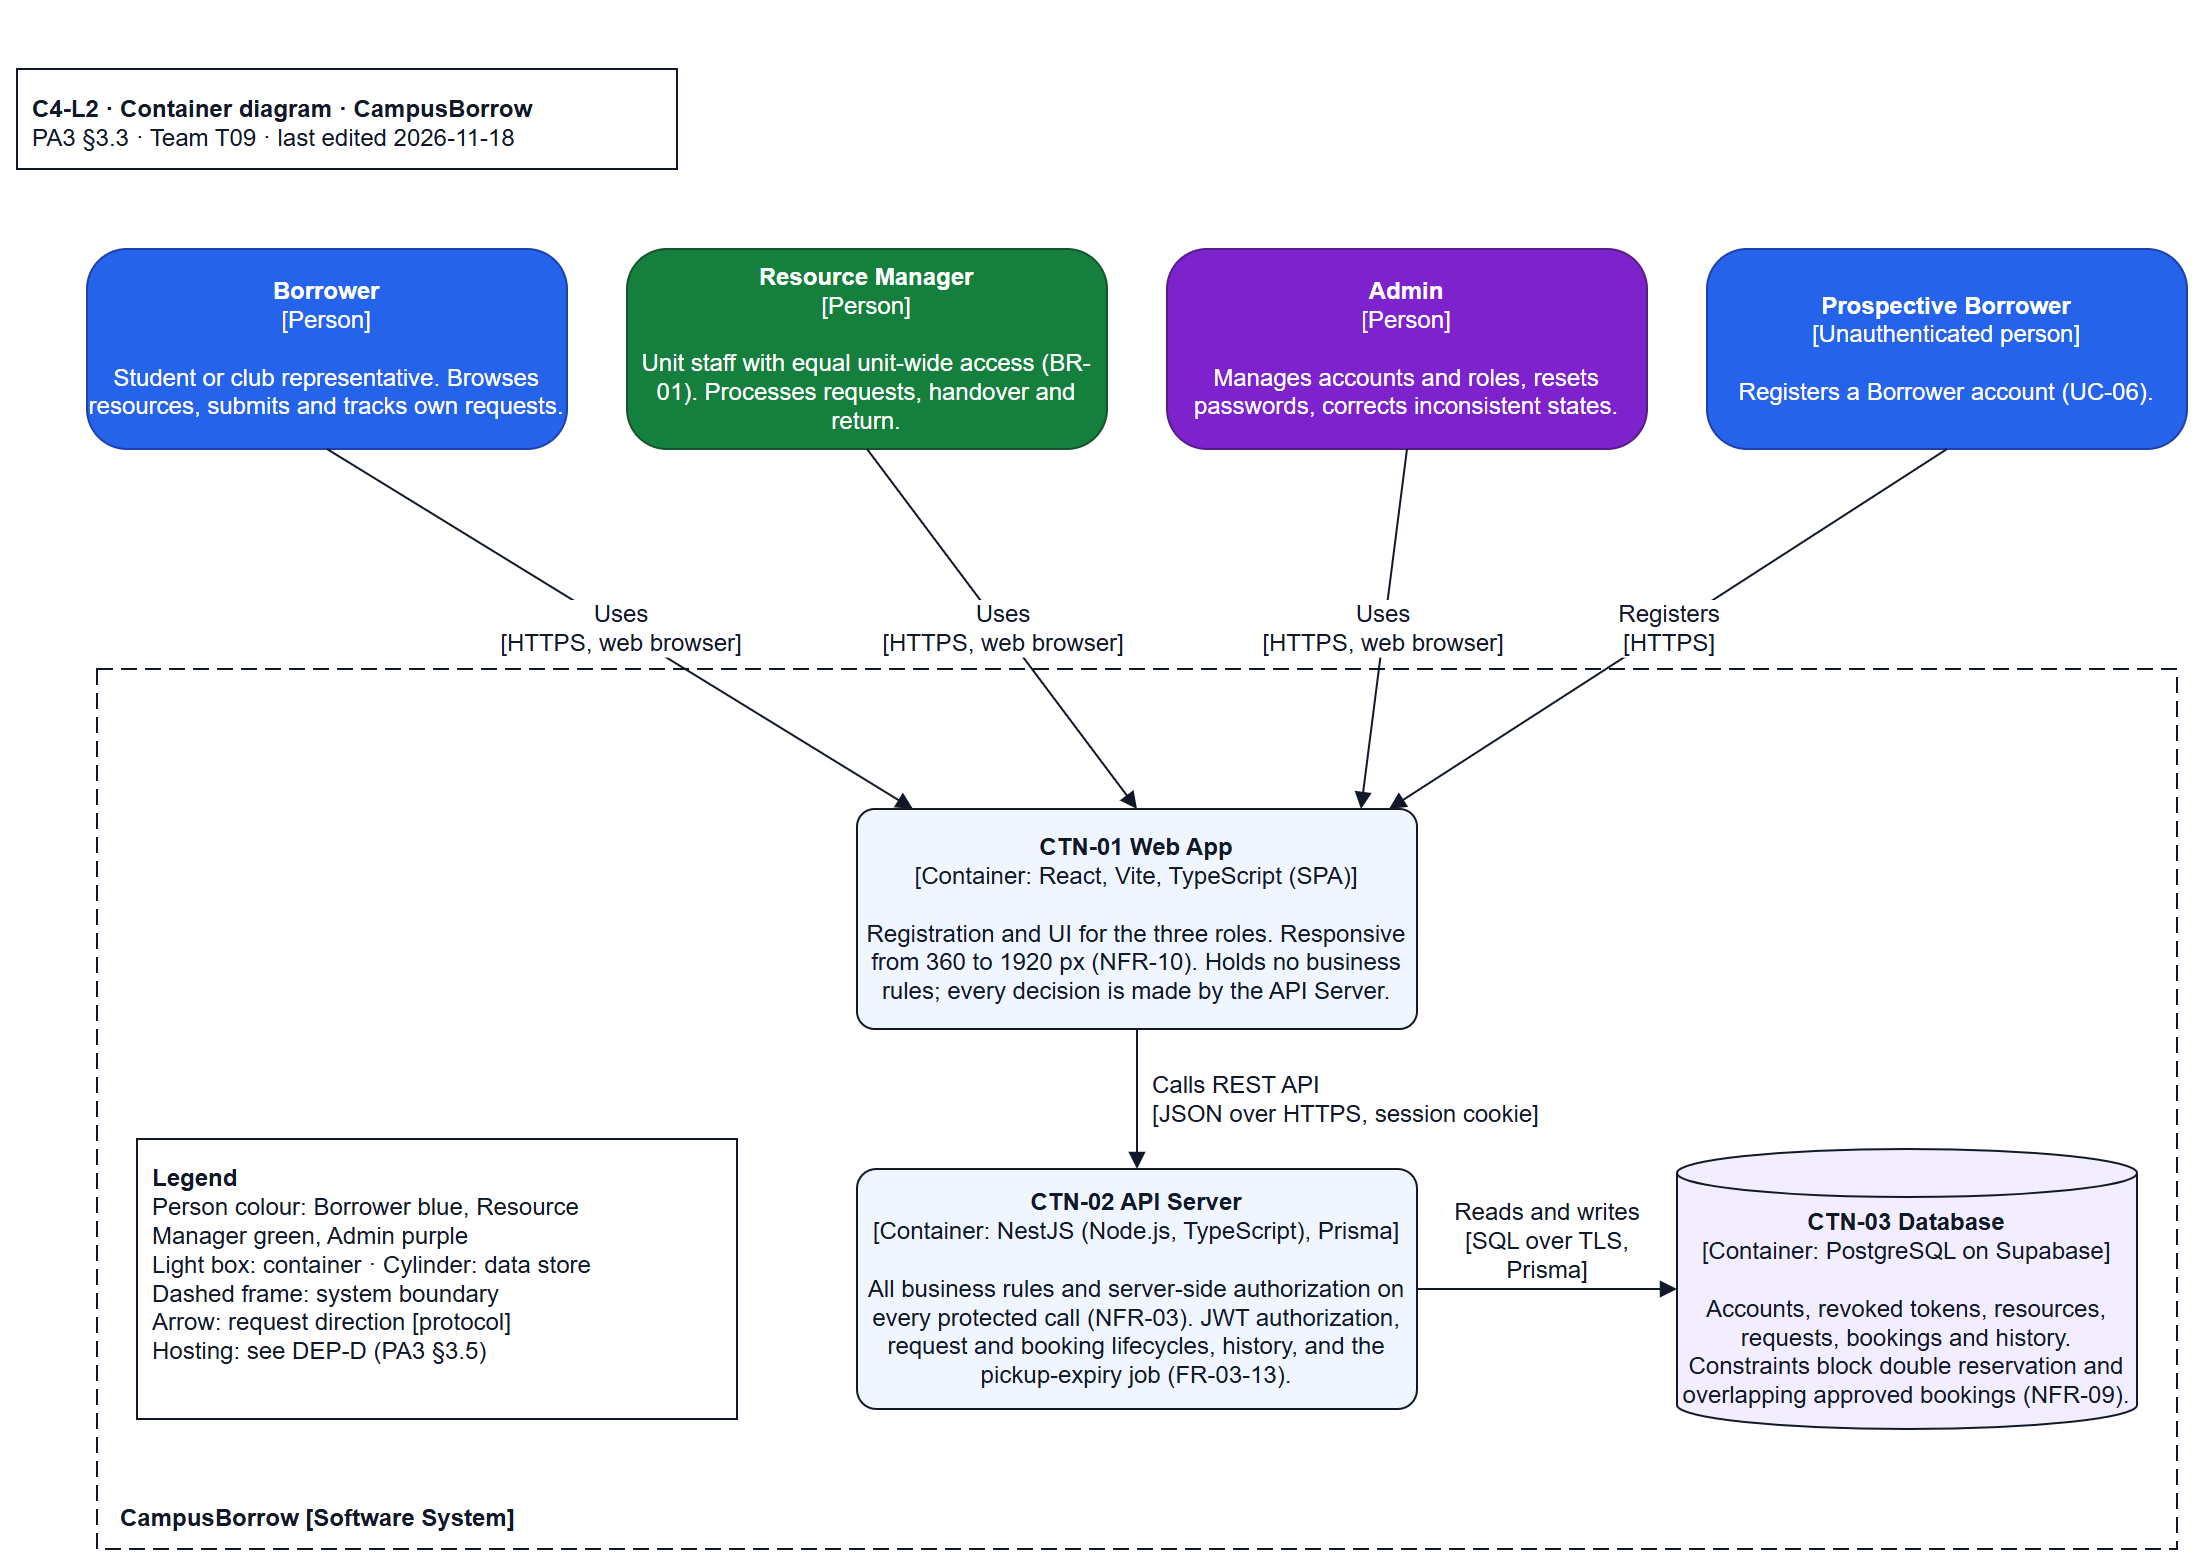

The diagram above was exported from draw.io. Its source (the exported page's mxGraphModel, read from the mxfile embedded in the PNG):
<mxGraphModel dx="1200" dy="900" grid="1" gridSize="10" guides="1" tooltips="1" connect="1" arrows="1" fold="1" page="1" pageScale="1" pageWidth="1169" pageHeight="827" background="#FFFFFF" math="0" shadow="0">
  <root>
    <mxCell id="0" />
    <mxCell id="1" parent="0" />
    <mxCell id="title" value="&lt;b&gt;C4-L2 · Container diagram · CampusBorrow&lt;/b&gt;&lt;br&gt;PA3 §3.3 · Team T09 · last edited 2026-11-18" style="text;html=1;align=left;verticalAlign=top;fontFamily=Arial;fontSize=12;fontColor=#111827;strokeColor=#111827;fillColor=#FFFFFF;spacing=8;" vertex="1" parent="1">
      <mxGeometry x="20" y="20" width="330" height="50" as="geometry" />
    </mxCell>
    <mxCell id="p-borrower" value="&lt;b&gt;Borrower&lt;/b&gt;&lt;br&gt;[Person]&lt;br&gt;&lt;br&gt;Student or club representative. Browses resources, submits and tracks own requests." style="rounded=1;arcSize=20;whiteSpace=wrap;html=1;fontFamily=Arial;fontSize=12;fillColor=#2563EB;strokeColor=#1E40AF;fontColor=#FFFFFF;" vertex="1" parent="1">
      <mxGeometry x="55" y="110" width="240" height="100" as="geometry" />
    </mxCell>
    <mxCell id="p-rm" value="&lt;b&gt;Resource Manager&lt;/b&gt;&lt;br&gt;[Person]&lt;br&gt;&lt;br&gt;Unit staff with equal unit-wide access (BR-01). Processes requests, handover and return." style="rounded=1;arcSize=20;whiteSpace=wrap;html=1;fontFamily=Arial;fontSize=12;fillColor=#15803D;strokeColor=#14532D;fontColor=#FFFFFF;" vertex="1" parent="1">
      <mxGeometry x="325" y="110" width="240" height="100" as="geometry" />
    </mxCell>
    <mxCell id="p-admin" value="&lt;b&gt;Admin&lt;/b&gt;&lt;br&gt;[Person]&lt;br&gt;&lt;br&gt;Manages accounts and roles, resets passwords, corrects inconsistent states." style="rounded=1;arcSize=20;whiteSpace=wrap;html=1;fontFamily=Arial;fontSize=12;fillColor=#7E22CE;strokeColor=#581C87;fontColor=#FFFFFF;" vertex="1" parent="1">
      <mxGeometry x="595" y="110" width="240" height="100" as="geometry" />
    </mxCell>
    <mxCell id="boundary" value="CampusBorrow [Software System]" style="rounded=0;whiteSpace=wrap;html=1;dashed=1;dashPattern=8 4;fillColor=none;strokeColor=#111827;fontFamily=Arial;fontSize=12;fontStyle=1;fontColor=#111827;verticalAlign=bottom;align=left;spacingLeft=10;spacingBottom=6;container=1;pointerEvents=0;" vertex="1" parent="1">
      <mxGeometry x="60" y="320" width="1040" height="440" as="geometry" />
    </mxCell>
    <mxCell id="ctn01" value="&lt;b&gt;CTN-01 Web App&lt;/b&gt;&lt;br&gt;[Container: React, Vite, TypeScript (SPA)]&lt;br&gt;&lt;br&gt;Registration and UI for the three roles. Responsive from 360 to 1920 px (NFR-10). Holds no business rules; every decision is made by the API Server." style="rounded=1;arcSize=8;whiteSpace=wrap;html=1;fontFamily=Arial;fontSize=12;fillColor=#EFF6FF;strokeColor=#111827;fontColor=#111827;" vertex="1" parent="boundary">
      <mxGeometry x="380" y="70" width="280" height="110" as="geometry" />
    </mxCell>
    <mxCell id="ctn02" value="&lt;b&gt;CTN-02 API Server&lt;/b&gt;&lt;br&gt;[Container: NestJS (Node.js, TypeScript), Prisma]&lt;br&gt;&lt;br&gt;All business rules and server-side authorization on every protected call (NFR-03). JWT authorization, request and booking lifecycles, history, and the pickup-expiry job (FR-03-13)." style="rounded=1;arcSize=8;whiteSpace=wrap;html=1;fontFamily=Arial;fontSize=12;fillColor=#EFF6FF;strokeColor=#111827;fontColor=#111827;" vertex="1" parent="boundary">
      <mxGeometry x="380" y="250" width="280" height="120" as="geometry" />
    </mxCell>
    <mxCell id="ctn03" value="&lt;b&gt;CTN-03 Database&lt;/b&gt;&lt;br&gt;[Container: PostgreSQL on Supabase]&lt;br&gt;&lt;br&gt;Accounts, revoked tokens, resources, requests, bookings and history. Constraints block double reservation and overlapping approved bookings (NFR-09)." style="shape=cylinder3;whiteSpace=wrap;html=1;boundedLbl=1;backgroundOutline=1;size=12;fontFamily=Arial;fontSize=12;fillColor=#F3EEFF;strokeColor=#111827;fontColor=#111827;" vertex="1" parent="boundary">
      <mxGeometry x="790" y="240" width="230" height="140" as="geometry" />
    </mxCell>
    <mxCell id="legend" value="&lt;b&gt;Legend&lt;/b&gt;&lt;br&gt;Person colour: Borrower blue, Resource&lt;br&gt;Manager green, Admin purple&lt;br&gt;Light box: container · Cylinder: data store&lt;br&gt;Dashed frame: system boundary&lt;br&gt;Arrow: request direction [protocol]&lt;br&gt;Hosting: see DEP-D (PA3 §3.5)" style="text;html=1;align=left;verticalAlign=top;fontFamily=Arial;fontSize=12;fontColor=#111827;strokeColor=#111827;fillColor=#FFFFFF;spacing=8;" vertex="1" parent="boundary">
      <mxGeometry x="20" y="235" width="300" height="140" as="geometry" />
    </mxCell>
    <mxCell id="e-b" value="Uses&lt;br&gt;[HTTPS, web browser]" style="html=1;strokeColor=#111827;fontFamily=Arial;fontSize=12;fontColor=#111827;endArrow=block;endFill=1;labelBackgroundColor=#FFFFFF;exitX=0.5;exitY=1;entryX=0.1;entryY=0;" edge="1" parent="1" source="p-borrower" target="ctn01">
      <mxGeometry relative="1" as="geometry" />
    </mxCell>
    <mxCell id="e-rm" value="Uses&lt;br&gt;[HTTPS, web browser]" style="html=1;strokeColor=#111827;fontFamily=Arial;fontSize=12;fontColor=#111827;endArrow=block;endFill=1;labelBackgroundColor=#FFFFFF;exitX=0.5;exitY=1;entryX=0.5;entryY=0;" edge="1" parent="1" source="p-rm" target="ctn01">
      <mxGeometry relative="1" as="geometry" />
    </mxCell>
    <mxCell id="e-ad" value="Uses&lt;br&gt;[HTTPS, web browser]" style="html=1;strokeColor=#111827;fontFamily=Arial;fontSize=12;fontColor=#111827;endArrow=block;endFill=1;labelBackgroundColor=#FFFFFF;exitX=0.5;exitY=1;entryX=0.9;entryY=0;" edge="1" parent="1" source="p-admin" target="ctn01">
      <mxGeometry relative="1" as="geometry" />
    </mxCell>
    <mxCell id="e-api" value="Calls REST API&lt;br&gt;[JSON over HTTPS, session cookie]" style="edgeStyle=orthogonalEdgeStyle;rounded=1;html=1;strokeColor=#111827;fontFamily=Arial;fontSize=12;fontColor=#111827;endArrow=block;endFill=1;labelBackgroundColor=#FFFFFF;labelPosition=right;align=left;spacingLeft=6;" edge="1" parent="boundary" source="ctn01" target="ctn02">
      <mxGeometry relative="1" as="geometry" />
    </mxCell>
    <mxCell id="e-db" value="Reads and writes&lt;br&gt;[SQL over TLS,&lt;br&gt;Prisma]" style="verticalAlign=bottom;edgeStyle=orthogonalEdgeStyle;rounded=1;html=1;strokeColor=#111827;fontFamily=Arial;fontSize=12;fontColor=#111827;endArrow=block;endFill=1;labelBackgroundColor=#FFFFFF;" edge="1" parent="boundary" source="ctn02" target="ctn03">
      <mxGeometry relative="1" as="geometry" />
    </mxCell>
    <mxCell id="p-visitor" value="&lt;b&gt;Prospective Borrower&lt;/b&gt;&lt;br&gt;[Unauthenticated person]&lt;br&gt;&lt;br&gt;Registers a Borrower account (UC-06)." style="rounded=1;arcSize=20;whiteSpace=wrap;html=1;fontFamily=Arial;fontSize=12;fillColor=#2563EB;strokeColor=#1E40AF;fontColor=#FFFFFF;" vertex="1" parent="1">
      <mxGeometry x="865" y="110" width="240" height="100" as="geometry" />
    </mxCell>
    <mxCell id="e-visitor" value="Registers&lt;br&gt;[HTTPS]" style="html=1;strokeColor=#111827;fontFamily=Arial;fontSize=12;fontColor=#111827;endArrow=block;endFill=1;labelBackgroundColor=#FFFFFF;exitX=0.5;exitY=1;entryX=0.95;entryY=0;" edge="1" parent="1" source="p-visitor" target="ctn01">
      <mxGeometry relative="1" as="geometry" />
    </mxCell>
  </root>
</mxGraphModel>